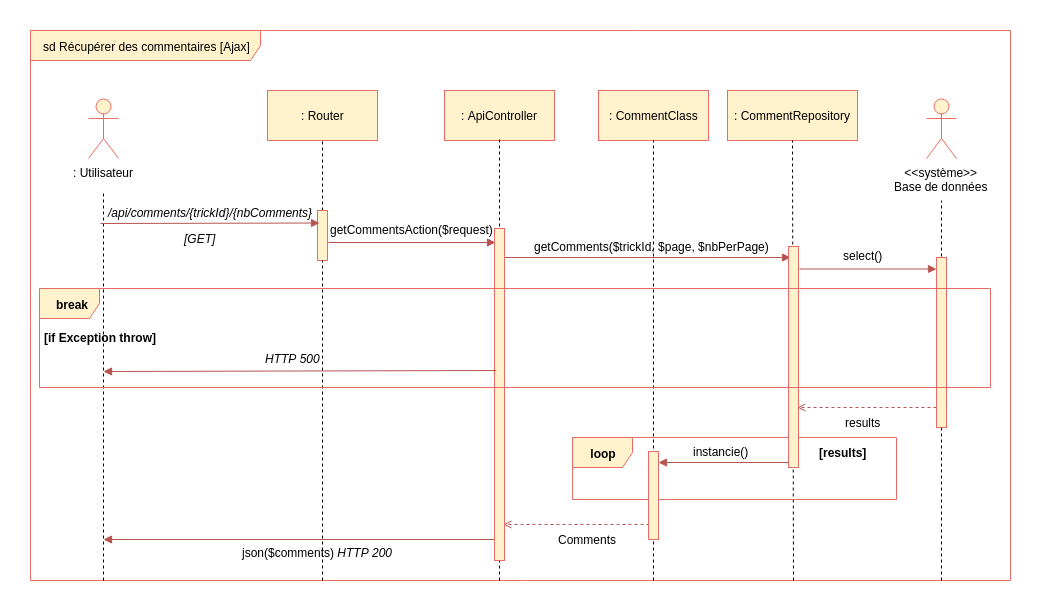

The diagram above was exported from draw.io. Its source (the exported page's mxGraphModel, read from the mxfile embedded in the PNG):
<mxGraphModel dx="1874" dy="925" grid="1" gridSize="10" guides="1" tooltips="1" connect="1" arrows="1" fold="1" page="1" pageScale="1" pageWidth="827" pageHeight="1169" background="#ffffff" math="0" shadow="0">
  <root>
    <mxCell id="0" />
    <mxCell id="1" parent="0" />
    <mxCell id="2" value="sd Récupérer des commentaires [Ajax]" style="shape=umlFrame;whiteSpace=wrap;html=1;width=230;height=30;fillColor=#fff2cc;strokeColor=#EA6B66;" parent="1" vertex="1">
      <mxGeometry x="10" y="130" width="980" height="550" as="geometry" />
    </mxCell>
    <mxCell id="3" value=": Utilisateur" style="shape=umlActor;verticalLabelPosition=bottom;labelBackgroundColor=#ffffff;verticalAlign=top;html=1;fillColor=#fff2cc;strokeColor=#EA6B66;" parent="1" vertex="1">
      <mxGeometry x="68" y="198" width="30" height="60" as="geometry" />
    </mxCell>
    <mxCell id="4" value="&amp;lt;&amp;lt;système&amp;gt;&amp;gt;&lt;br&gt;Base de données&lt;br&gt;" style="shape=umlActor;verticalLabelPosition=bottom;labelBackgroundColor=#ffffff;verticalAlign=top;html=1;fillColor=#fff2cc;strokeColor=#EA6B66;" parent="1" vertex="1">
      <mxGeometry x="906" y="198" width="30" height="60" as="geometry" />
    </mxCell>
    <mxCell id="5" value=": Router" style="html=1;fillColor=#fff2cc;strokeColor=#EA6B66;" parent="1" vertex="1">
      <mxGeometry x="247" y="190" width="110" height="50" as="geometry" />
    </mxCell>
    <mxCell id="8" value="" style="endArrow=none;dashed=1;html=1;" parent="1" edge="1">
      <mxGeometry width="50" height="50" relative="1" as="geometry">
        <mxPoint x="83" y="680" as="sourcePoint" />
        <mxPoint x="83" y="290" as="targetPoint" />
      </mxGeometry>
    </mxCell>
    <mxCell id="9" value="" style="endArrow=none;dashed=1;html=1;entryX=0.5;entryY=1;" parent="1" source="19" target="5" edge="1">
      <mxGeometry width="50" height="50" relative="1" as="geometry">
        <mxPoint x="302" y="600" as="sourcePoint" />
        <mxPoint x="315.5" y="490" as="targetPoint" />
      </mxGeometry>
    </mxCell>
    <mxCell id="10" value="" style="endArrow=none;dashed=1;html=1;exitX=0.93;exitY=1;exitPerimeter=0;" parent="1" source="2" edge="1">
      <mxGeometry width="50" height="50" relative="1" as="geometry">
        <mxPoint x="921" y="720" as="sourcePoint" />
        <mxPoint x="921" y="300" as="targetPoint" />
      </mxGeometry>
    </mxCell>
    <mxCell id="11" value="" style="endArrow=block;html=1;endFill=1;fillColor=#f8cecc;strokeColor=#b85450;entryX=0;entryY=0.088;entryPerimeter=0;" parent="1" edge="1">
      <mxGeometry width="50" height="50" relative="1" as="geometry">
        <mxPoint x="779" y="368.5" as="sourcePoint" />
        <mxPoint x="916" y="368.5" as="targetPoint" />
      </mxGeometry>
    </mxCell>
    <mxCell id="14" value="" style="endArrow=block;html=1;endFill=1;fillColor=#f8cecc;strokeColor=#b85450;exitX=1.1;exitY=0.211;exitPerimeter=0;entryX=0.1;entryY=0.211;entryPerimeter=0;" parent="1" edge="1">
      <mxGeometry width="50" height="50" relative="1" as="geometry">
        <mxPoint x="308" y="342" as="sourcePoint" />
        <mxPoint x="475" y="342" as="targetPoint" />
      </mxGeometry>
    </mxCell>
    <mxCell id="15" value="" style="endArrow=open;html=1;endFill=0;fillColor=#f8cecc;strokeColor=#b85450;dashed=1;exitX=0.1;exitY=0.925;exitPerimeter=0;" parent="1" edge="1">
      <mxGeometry width="50" height="50" relative="1" as="geometry">
        <mxPoint x="916" y="507" as="sourcePoint" />
        <mxPoint x="777" y="507" as="targetPoint" />
      </mxGeometry>
    </mxCell>
    <mxCell id="19" value="" style="html=1;points=[];perimeter=orthogonalPerimeter;fillColor=#fff2cc;strokeColor=#EA6B66;" parent="1" vertex="1">
      <mxGeometry x="297" y="310" width="10" height="50" as="geometry" />
    </mxCell>
    <mxCell id="21" value="" style="endArrow=none;dashed=1;html=1;entryX=0.5;entryY=1;exitX=0.298;exitY=1;exitPerimeter=0;" parent="1" source="2" target="19" edge="1">
      <mxGeometry width="50" height="50" relative="1" as="geometry">
        <mxPoint x="302" y="720" as="sourcePoint" />
        <mxPoint x="302" y="240" as="targetPoint" />
      </mxGeometry>
    </mxCell>
    <mxCell id="27" value=": ApiController" style="html=1;fillColor=#fff2cc;strokeColor=#EA6B66;" parent="1" vertex="1">
      <mxGeometry x="424" y="190" width="110" height="50" as="geometry" />
    </mxCell>
    <mxCell id="28" value="" style="endArrow=none;dashed=1;html=1;entryX=0.5;entryY=1;exitX=0.479;exitY=1;exitPerimeter=0;" parent="1" source="2" edge="1">
      <mxGeometry width="50" height="50" relative="1" as="geometry">
        <mxPoint x="479" y="760" as="sourcePoint" />
        <mxPoint x="479" y="238" as="targetPoint" />
      </mxGeometry>
    </mxCell>
    <mxCell id="37" value=": CommentRepository" style="html=1;fillColor=#fff2cc;strokeColor=#EA6B66;" parent="1" vertex="1">
      <mxGeometry x="707" y="190" width="130" height="50" as="geometry" />
    </mxCell>
    <mxCell id="38" value="" style="endArrow=none;dashed=1;html=1;entryX=0.5;entryY=1;exitX=0.779;exitY=1;exitPerimeter=0;" parent="1" source="2" target="37" edge="1">
      <mxGeometry width="50" height="50" relative="1" as="geometry">
        <mxPoint x="773" y="730" as="sourcePoint" />
        <mxPoint x="786.5" y="490" as="targetPoint" />
      </mxGeometry>
    </mxCell>
    <mxCell id="41" value="" style="endArrow=block;html=1;endFill=1;fillColor=#f8cecc;strokeColor=#b85450;entryX=0.2;entryY=0.053;entryPerimeter=0;" parent="1" edge="1">
      <mxGeometry width="50" height="50" relative="1" as="geometry">
        <mxPoint x="480" y="357" as="sourcePoint" />
        <mxPoint x="770" y="357" as="targetPoint" />
      </mxGeometry>
    </mxCell>
    <mxCell id="44" value=": CommentClass" style="html=1;fillColor=#fff2cc;strokeColor=#EA6B66;" parent="1" vertex="1">
      <mxGeometry x="578" y="190" width="110" height="50" as="geometry" />
    </mxCell>
    <mxCell id="45" value="" style="endArrow=none;dashed=1;html=1;entryX=0.5;entryY=1;exitX=0.636;exitY=1;exitPerimeter=0;" parent="1" source="2" target="44" edge="1">
      <mxGeometry width="50" height="50" relative="1" as="geometry">
        <mxPoint x="633" y="335" as="sourcePoint" />
        <mxPoint x="646.5" y="490" as="targetPoint" />
      </mxGeometry>
    </mxCell>
    <mxCell id="49" value="select()" style="text;html=1;resizable=0;points=[];autosize=1;align=left;verticalAlign=top;spacingTop=-4;" parent="1" vertex="1">
      <mxGeometry x="821" y="346" width="50" height="20" as="geometry" />
    </mxCell>
    <mxCell id="50" value="results" style="text;html=1;resizable=0;points=[];autosize=1;align=left;verticalAlign=top;spacingTop=-4;" parent="1" vertex="1">
      <mxGeometry x="823" y="513" width="50" height="20" as="geometry" />
    </mxCell>
    <mxCell id="53" value="loop" style="shape=umlFrame;whiteSpace=wrap;html=1;fontColor=#000000;fillColor=#fff2cc;strokeColor=#EA6B66;fontStyle=1" parent="1" vertex="1">
      <mxGeometry x="552" y="537" width="324" height="62" as="geometry" />
    </mxCell>
    <mxCell id="55" value="" style="endArrow=block;html=1;endFill=1;fillColor=#f8cecc;strokeColor=#b85450;entryX=1.2;entryY=0.14;entryPerimeter=0;" parent="1" edge="1">
      <mxGeometry width="50" height="50" relative="1" as="geometry">
        <mxPoint x="770" y="562" as="sourcePoint" />
        <mxPoint x="638" y="562" as="targetPoint" />
      </mxGeometry>
    </mxCell>
    <mxCell id="39" value="" style="html=1;points=[];perimeter=orthogonalPerimeter;fillColor=#fff2cc;strokeColor=#EA6B66;" parent="1" vertex="1">
      <mxGeometry x="768" y="346" width="10" height="221" as="geometry" />
    </mxCell>
    <mxCell id="56" value="[results]" style="text;html=1;resizable=0;points=[];autosize=1;align=left;verticalAlign=top;spacingTop=-4;fontColor=#000000;fontStyle=1" parent="1" vertex="1">
      <mxGeometry x="797" y="543" width="60" height="20" as="geometry" />
    </mxCell>
    <mxCell id="57" value="instancie()" style="text;html=1;resizable=0;points=[];autosize=1;align=left;verticalAlign=top;spacingTop=-4;fontColor=#000000;" parent="1" vertex="1">
      <mxGeometry x="671" y="542" width="70" height="20" as="geometry" />
    </mxCell>
    <mxCell id="58" value="" style="endArrow=open;html=1;endFill=0;fillColor=#f8cecc;strokeColor=#b85450;dashed=1;exitX=0.1;exitY=0.925;exitPerimeter=0;" parent="1" edge="1">
      <mxGeometry width="50" height="50" relative="1" as="geometry">
        <mxPoint x="629" y="624" as="sourcePoint" />
        <mxPoint x="483" y="624" as="targetPoint" />
      </mxGeometry>
    </mxCell>
    <mxCell id="51" value="" style="html=1;points=[];perimeter=orthogonalPerimeter;fillColor=#fff2cc;strokeColor=#EA6B66;" parent="1" vertex="1">
      <mxGeometry x="628" y="551" width="10" height="88" as="geometry" />
    </mxCell>
    <mxCell id="59" value="Comments" style="text;html=1;resizable=0;points=[];autosize=1;align=left;verticalAlign=top;spacingTop=-4;fontColor=#000000;" parent="1" vertex="1">
      <mxGeometry x="536" y="630" width="70" height="20" as="geometry" />
    </mxCell>
    <mxCell id="67" value="json($comments) &lt;i&gt;HTTP 200&lt;/i&gt;" style="text;html=1;resizable=0;points=[];autosize=1;align=left;verticalAlign=top;spacingTop=-4;fontColor=#000000;" parent="1" vertex="1">
      <mxGeometry x="220" y="643" width="170" height="20" as="geometry" />
    </mxCell>
    <mxCell id="73" value="" style="endArrow=block;html=1;endFill=1;fillColor=#f8cecc;strokeColor=#b85450;entryX=0.1;entryY=0.211;entryPerimeter=0;" parent="1" edge="1">
      <mxGeometry width="50" height="50" relative="1" as="geometry">
        <mxPoint x="80" y="323" as="sourcePoint" />
        <mxPoint x="299" y="322.5" as="targetPoint" />
      </mxGeometry>
    </mxCell>
    <mxCell id="74" value="/api/comments/{trickId}/{nbComments}" style="text;html=1;resizable=0;points=[];autosize=1;align=left;verticalAlign=top;spacingTop=-4;fontStyle=2" parent="1" vertex="1">
      <mxGeometry x="86" y="303" width="220" height="10" as="geometry" />
    </mxCell>
    <mxCell id="20" value="" style="html=1;points=[];perimeter=orthogonalPerimeter;fillColor=#fff2cc;strokeColor=#EA6B66;" parent="1" vertex="1">
      <mxGeometry x="916" y="357" width="10" height="170" as="geometry" />
    </mxCell>
    <mxCell id="78" value="" style="endArrow=block;html=1;endFill=1;fillColor=#f8cecc;strokeColor=#b85450;exitX=0.6;exitY=0.92;exitPerimeter=0;" parent="1" edge="1">
      <mxGeometry width="50" height="50" relative="1" as="geometry">
        <mxPoint x="483" y="639" as="sourcePoint" />
        <mxPoint x="83" y="639" as="targetPoint" />
      </mxGeometry>
    </mxCell>
    <mxCell id="30" value="" style="html=1;points=[];perimeter=orthogonalPerimeter;fillColor=#fff2cc;strokeColor=#EA6B66;" parent="1" vertex="1">
      <mxGeometry x="474" y="328" width="10" height="332" as="geometry" />
    </mxCell>
    <mxCell id="84" value="[GET]" style="text;html=1;resizable=0;points=[];autosize=1;align=left;verticalAlign=top;spacingTop=-4;fontStyle=2" parent="1" vertex="1">
      <mxGeometry x="162" y="329" width="50" height="20" as="geometry" />
    </mxCell>
    <mxCell id="85" value="break" style="shape=umlFrame;whiteSpace=wrap;html=1;fontColor=#000000;fillColor=#fff2cc;strokeColor=#EA6B66;fontStyle=1" parent="1" vertex="1">
      <mxGeometry x="19" y="388" width="951" height="99" as="geometry" />
    </mxCell>
    <mxCell id="86" value="[if Exception throw]" style="text;html=1;resizable=0;points=[];autosize=1;align=left;verticalAlign=top;spacingTop=-4;fontStyle=1" parent="1" vertex="1">
      <mxGeometry x="22" y="428" width="120" height="20" as="geometry" />
    </mxCell>
    <mxCell id="87" value="" style="endArrow=block;html=1;endFill=1;fillColor=#f8cecc;strokeColor=#b85450;" parent="1" edge="1">
      <mxGeometry width="50" height="50" relative="1" as="geometry">
        <mxPoint x="476" y="470" as="sourcePoint" />
        <mxPoint x="83" y="471" as="targetPoint" />
      </mxGeometry>
    </mxCell>
    <mxCell id="88" value="HTTP 500" style="text;html=1;resizable=0;points=[];autosize=1;align=left;verticalAlign=top;spacingTop=-4;fontStyle=2" parent="1" vertex="1">
      <mxGeometry x="243" y="448.5" width="70" height="20" as="geometry" />
    </mxCell>
    <mxCell id="89" value="getCommentsAction($request)" style="text;html=1;resizable=0;points=[];autosize=1;align=left;verticalAlign=top;spacingTop=-4;" parent="1" vertex="1">
      <mxGeometry x="308" y="320" width="180" height="20" as="geometry" />
    </mxCell>
    <mxCell id="90" value="getComments($trickId, $page, $nbPerPage)" style="text;html=1;resizable=0;points=[];autosize=1;align=left;verticalAlign=top;spacingTop=-4;fontColor=#000000;" parent="1" vertex="1">
      <mxGeometry x="512" y="337" width="250" height="20" as="geometry" />
    </mxCell>
  </root>
</mxGraphModel>